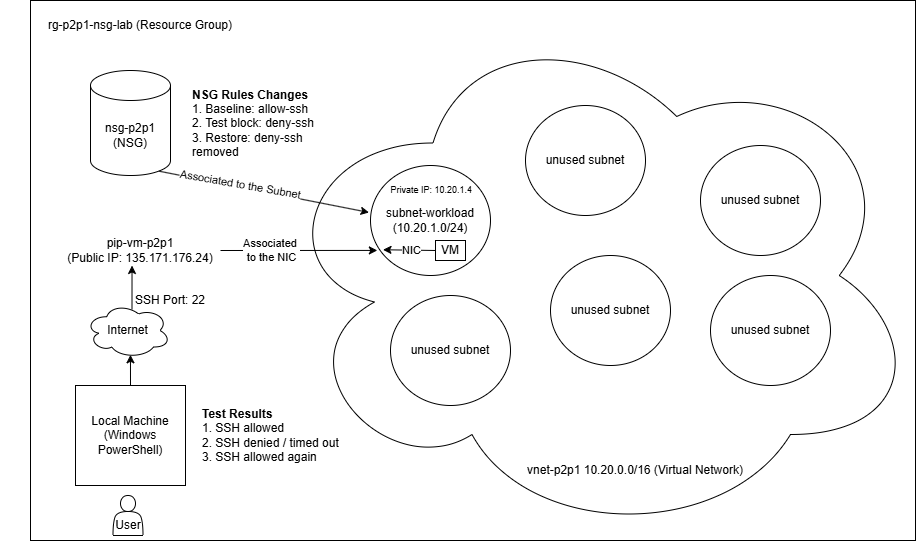

The diagram above was exported from draw.io. Its source (the exported page's mxGraphModel, read from the mxfile embedded in the PNG):
<mxGraphModel dx="1811" dy="535" grid="1" gridSize="10" guides="1" tooltips="1" connect="1" arrows="1" fold="1" page="1" pageScale="1" pageWidth="850" pageHeight="1100" math="0" shadow="0">
  <root>
    <mxCell id="0" />
    <mxCell id="1" parent="0" />
    <mxCell id="FkeU3VUxUcApg9ejBddi-19" parent="1" style="rounded=0;whiteSpace=wrap;html=1;" value="" vertex="1">
      <mxGeometry height="540" width="885" x="-70" y="1005" as="geometry" />
    </mxCell>
    <mxCell id="FkeU3VUxUcApg9ejBddi-20" parent="1" style="text;html=1;whiteSpace=wrap;strokeColor=none;fillColor=none;align=center;verticalAlign=middle;rounded=0;" value="rg-p2p1-nsg-lab (Resource Group)" vertex="1">
      <mxGeometry height="30" width="280" x="-100" y="1015" as="geometry" />
    </mxCell>
    <mxCell id="FkeU3VUxUcApg9ejBddi-21" edge="1" parent="1" source="FkeU3VUxUcApg9ejBddi-20" style="edgeStyle=orthogonalEdgeStyle;rounded=0;orthogonalLoop=1;jettySize=auto;html=1;exitX=0.5;exitY=1;exitDx=0;exitDy=0;" target="FkeU3VUxUcApg9ejBddi-20">
      <mxGeometry relative="1" as="geometry" />
    </mxCell>
    <mxCell id="FkeU3VUxUcApg9ejBddi-25" parent="1" style="ellipse;shape=cloud;whiteSpace=wrap;html=1;" value="" vertex="1">
      <mxGeometry height="530" width="650" x="170" y="1015" as="geometry" />
    </mxCell>
    <mxCell id="FkeU3VUxUcApg9ejBddi-23" parent="1" style="text;html=1;whiteSpace=wrap;strokeColor=none;fillColor=none;align=center;verticalAlign=middle;rounded=0;" value="vnet-p2p1 10.20.0.0/16 (Virtual Network)" vertex="1">
      <mxGeometry height="30" width="340" x="365" y="1460" as="geometry" />
    </mxCell>
    <mxCell id="FkeU3VUxUcApg9ejBddi-26" parent="1" style="ellipse;whiteSpace=wrap;html=1;" value="unused subnet" vertex="1">
      <mxGeometry height="110" width="120" x="600" y="1150" as="geometry" />
    </mxCell>
    <mxCell id="FkeU3VUxUcApg9ejBddi-28" parent="1" style="ellipse;whiteSpace=wrap;html=1;" value="&lt;span style=&quot;background-color: transparent; color: light-dark(rgb(0, 0, 0), rgb(255, 255, 255));&quot;&gt;unused subnet&lt;/span&gt;" vertex="1">
      <mxGeometry height="110" width="120" x="425" y="1110" as="geometry" />
    </mxCell>
    <mxCell id="FkeU3VUxUcApg9ejBddi-29" parent="1" style="ellipse;whiteSpace=wrap;html=1;" value="subnet-workload&lt;div&gt;(10.20.1.0/24)&lt;/div&gt;" vertex="1">
      <mxGeometry height="110" width="120" x="270" y="1170" as="geometry" />
    </mxCell>
    <mxCell id="FkeU3VUxUcApg9ejBddi-30" parent="1" style="ellipse;whiteSpace=wrap;html=1;" value="unused subnet" vertex="1">
      <mxGeometry height="110" width="120" x="450" y="1260" as="geometry" />
    </mxCell>
    <mxCell id="FkeU3VUxUcApg9ejBddi-31" parent="1" style="ellipse;whiteSpace=wrap;html=1;" value="unused subnet" vertex="1">
      <mxGeometry height="110" width="120" x="290" y="1300" as="geometry" />
    </mxCell>
    <mxCell id="FkeU3VUxUcApg9ejBddi-32" parent="1" style="ellipse;whiteSpace=wrap;html=1;" value="unused subnet" vertex="1">
      <mxGeometry height="110" width="120" x="610" y="1280" as="geometry" />
    </mxCell>
    <mxCell id="FkeU3VUxUcApg9ejBddi-43" parent="1" style="rounded=0;whiteSpace=wrap;html=1;" value="VM" vertex="1">
      <mxGeometry height="20" width="30" x="335" y="1245" as="geometry" />
    </mxCell>
    <mxCell id="FkeU3VUxUcApg9ejBddi-48" parent="1" style="text;html=1;whiteSpace=wrap;strokeColor=none;fillColor=none;align=center;verticalAlign=middle;rounded=0;" value="pip-vm-p2p1&lt;br&gt;(Public IP:&amp;nbsp;135.171.176.24)" vertex="1">
      <mxGeometry height="30" width="160" x="-40" y="1240" as="geometry" />
    </mxCell>
    <mxCell id="FkeU3VUxUcApg9ejBddi-51" parent="1" style="text;html=1;whiteSpace=wrap;strokeColor=none;fillColor=none;align=center;verticalAlign=middle;rounded=0;fontSize=9;" value="Private IP:&amp;nbsp;10.20.1.4&amp;nbsp;" vertex="1">
      <mxGeometry height="30" width="115" x="275" y="1180" as="geometry" />
    </mxCell>
    <mxCell id="FkeU3VUxUcApg9ejBddi-53" parent="1" style="shape=cylinder3;whiteSpace=wrap;html=1;boundedLbl=1;backgroundOutline=1;size=15;" value="&lt;div&gt;nsg-p2p1&lt;/div&gt;(NSG)" vertex="1">
      <mxGeometry height="105" width="80" x="-10" y="1075" as="geometry" />
    </mxCell>
    <mxCell id="FkeU3VUxUcApg9ejBddi-55" parent="1" style="rounded=0;whiteSpace=wrap;html=1;" value="Local Machine&lt;div&gt;(Windows PowerShell)&lt;/div&gt;" vertex="1">
      <mxGeometry height="100" width="110" x="-25" y="1390" as="geometry" />
    </mxCell>
    <mxCell id="FkeU3VUxUcApg9ejBddi-56" parent="1" style="shape=actor;whiteSpace=wrap;html=1;" value="" vertex="1">
      <mxGeometry height="40" width="30" x="12.5" y="1500" as="geometry" />
    </mxCell>
    <mxCell id="FkeU3VUxUcApg9ejBddi-57" parent="1" style="text;html=1;whiteSpace=wrap;strokeColor=none;fillColor=none;align=left;verticalAlign=middle;rounded=0;" value="&lt;span style=&quot;background-color: transparent; color: light-dark(rgb(0, 0, 0), rgb(255, 255, 255));&quot;&gt;&lt;b&gt;NSG Rules Changes&lt;/b&gt;&lt;br&gt;&lt;/span&gt;&lt;span style=&quot;background-color: transparent; color: light-dark(rgb(0, 0, 0), rgb(255, 255, 255));&quot;&gt;1. Baseline: allow-ssh&lt;/span&gt;&lt;br&gt;&lt;span style=&quot;background-color: transparent; color: light-dark(rgb(0, 0, 0), rgb(255, 255, 255));&quot;&gt;2. Test block: deny-ssh&lt;/span&gt;&lt;br&gt;&lt;span style=&quot;background-color: transparent; color: light-dark(rgb(0, 0, 0), rgb(255, 255, 255));&quot;&gt;3. Restore: deny-ssh removed&lt;/span&gt;" vertex="1">
      <mxGeometry height="30" width="125" x="90" y="1112.5" as="geometry" />
    </mxCell>
    <mxCell id="FkeU3VUxUcApg9ejBddi-58" parent="1" style="ellipse;shape=cloud;whiteSpace=wrap;html=1;" value="Internet" vertex="1">
      <mxGeometry height="55" width="85" x="-15" y="1307.5" as="geometry" />
    </mxCell>
    <mxCell id="FkeU3VUxUcApg9ejBddi-65" edge="1" parent="1" source="FkeU3VUxUcApg9ejBddi-55" style="endArrow=classic;html=1;rounded=0;entryX=0.529;entryY=0.942;entryDx=0;entryDy=0;entryPerimeter=0;exitX=0.5;exitY=0;exitDx=0;exitDy=0;" target="FkeU3VUxUcApg9ejBddi-58" value="">
      <mxGeometry height="50" relative="1" width="50" as="geometry">
        <mxPoint x="-10" y="1410" as="sourcePoint" />
        <mxPoint x="40" y="1360" as="targetPoint" />
      </mxGeometry>
    </mxCell>
    <mxCell id="FkeU3VUxUcApg9ejBddi-66" edge="1" parent="1" source="FkeU3VUxUcApg9ejBddi-58" style="endArrow=classic;html=1;rounded=0;entryX=0.447;entryY=1;entryDx=0;entryDy=0;exitX=0.547;exitY=0.114;exitDx=0;exitDy=0;exitPerimeter=0;entryPerimeter=0;" target="FkeU3VUxUcApg9ejBddi-48" value="">
      <mxGeometry height="50" relative="1" width="50" as="geometry">
        <mxPoint x="-10" y="1340" as="sourcePoint" />
        <mxPoint x="40" y="1290" as="targetPoint" />
      </mxGeometry>
    </mxCell>
    <mxCell id="FkeU3VUxUcApg9ejBddi-68" edge="1" parent="1" source="FkeU3VUxUcApg9ejBddi-53" style="endArrow=classic;html=1;rounded=0;exitX=0.855;exitY=1;exitDx=0;exitDy=-4.35;exitPerimeter=0;entryX=-0.012;entryY=0.427;entryDx=0;entryDy=0;entryPerimeter=0;" target="FkeU3VUxUcApg9ejBddi-29" value="">
      <mxGeometry height="50" relative="1" width="50" as="geometry">
        <mxPoint x="130" y="1250" as="sourcePoint" />
        <mxPoint x="180" y="1200" as="targetPoint" />
      </mxGeometry>
    </mxCell>
    <mxCell id="FkeU3VUxUcApg9ejBddi-83" connectable="0" parent="FkeU3VUxUcApg9ejBddi-68" style="edgeLabel;html=1;align=center;verticalAlign=middle;resizable=0;points=[];rotation=10;" value="Associated to the Subnet" vertex="1">
      <mxGeometry relative="1" x="-0.5399" as="geometry">
        <mxPoint x="33" y="3" as="offset" />
      </mxGeometry>
    </mxCell>
    <mxCell id="FkeU3VUxUcApg9ejBddi-71" parent="1" style="text;html=1;whiteSpace=wrap;strokeColor=none;fillColor=none;align=center;verticalAlign=middle;rounded=0;" value="SSH Port: 22" vertex="1">
      <mxGeometry height="30" width="80" x="30" y="1290" as="geometry" />
    </mxCell>
    <mxCell id="FkeU3VUxUcApg9ejBddi-72" parent="1" style="text;html=1;whiteSpace=wrap;strokeColor=none;fillColor=none;align=center;verticalAlign=middle;rounded=0;" value="User" vertex="1">
      <mxGeometry height="30" width="60" x="-2.5" y="1515" as="geometry" />
    </mxCell>
    <mxCell id="FkeU3VUxUcApg9ejBddi-77" edge="1" parent="1" source="FkeU3VUxUcApg9ejBddi-43" style="endArrow=classic;html=1;rounded=0;entryX=0.104;entryY=0.766;entryDx=0;entryDy=0;entryPerimeter=0;exitX=0;exitY=0.5;exitDx=0;exitDy=0;" target="FkeU3VUxUcApg9ejBddi-29" value="">
      <mxGeometry height="50" relative="1" width="50" as="geometry">
        <mxPoint x="325.04" y="1251.51" as="sourcePoint" />
        <mxPoint x="270.00000000000006" y="1245" as="targetPoint" />
      </mxGeometry>
    </mxCell>
    <mxCell id="FkeU3VUxUcApg9ejBddi-78" connectable="0" parent="FkeU3VUxUcApg9ejBddi-77" style="edgeLabel;html=1;align=center;verticalAlign=middle;resizable=0;points=[];" value="NIC" vertex="1">
      <mxGeometry relative="1" x="0.091" y="-1" as="geometry">
        <mxPoint x="4" y="1" as="offset" />
      </mxGeometry>
    </mxCell>
    <mxCell id="FkeU3VUxUcApg9ejBddi-80" edge="1" parent="1" source="FkeU3VUxUcApg9ejBddi-48" style="endArrow=classic;html=1;rounded=0;exitX=1;exitY=0.5;exitDx=0;exitDy=0;entryX=0.057;entryY=0.772;entryDx=0;entryDy=0;entryPerimeter=0;" target="FkeU3VUxUcApg9ejBddi-29" value="">
      <mxGeometry height="50" relative="1" width="50" as="geometry">
        <mxPoint x="140" y="1300" as="sourcePoint" />
        <mxPoint x="190" y="1250" as="targetPoint" />
      </mxGeometry>
    </mxCell>
    <mxCell id="FkeU3VUxUcApg9ejBddi-81" connectable="0" parent="FkeU3VUxUcApg9ejBddi-80" style="edgeLabel;html=1;align=center;verticalAlign=middle;resizable=0;points=[];" value="Associated&amp;nbsp;&lt;div&gt;to&amp;nbsp;&lt;span style=&quot;background-color: light-dark(#ffffff, var(--ge-dark-color, #121212)); color: light-dark(rgb(0, 0, 0), rgb(255, 255, 255));&quot;&gt;the&amp;nbsp;&lt;/span&gt;&lt;span style=&quot;background-color: light-dark(#ffffff, var(--ge-dark-color, #121212)); color: light-dark(rgb(0, 0, 0), rgb(255, 255, 255));&quot;&gt;NIC&lt;/span&gt;&lt;/div&gt;" vertex="1">
      <mxGeometry relative="1" x="-0.1824" y="-1" as="geometry">
        <mxPoint x="-14" y="-1" as="offset" />
      </mxGeometry>
    </mxCell>
    <mxCell id="FkeU3VUxUcApg9ejBddi-84" parent="1" style="text;html=1;whiteSpace=wrap;strokeColor=none;fillColor=none;align=left;verticalAlign=middle;rounded=0;" value="&lt;div&gt;&lt;span style=&quot;background-color: transparent; color: light-dark(rgb(0, 0, 0), rgb(255, 255, 255));&quot;&gt;&lt;b&gt;Test Results&lt;/b&gt;&lt;/span&gt;&lt;/div&gt;&lt;span style=&quot;background-color: transparent; color: light-dark(rgb(0, 0, 0), rgb(255, 255, 255));&quot;&gt;1. SSH allowed&lt;/span&gt;&lt;br&gt;&lt;span style=&quot;background-color: transparent; color: light-dark(rgb(0, 0, 0), rgb(255, 255, 255));&quot;&gt;2. SSH denied / timed out&lt;/span&gt;&lt;br&gt;&lt;span style=&quot;background-color: transparent; color: light-dark(rgb(0, 0, 0), rgb(255, 255, 255));&quot;&gt;3. SSH allowed again&lt;/span&gt;" vertex="1">
      <mxGeometry height="30" width="140" x="100" y="1425" as="geometry" />
    </mxCell>
  </root>
</mxGraphModel>